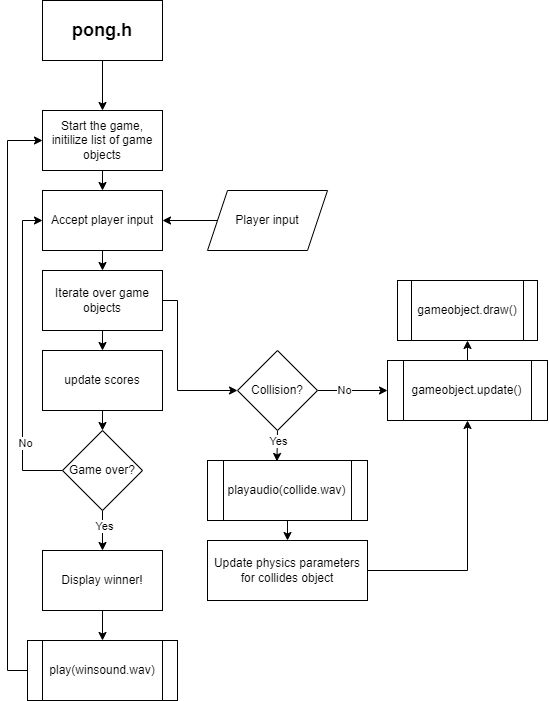

The diagram above was exported from draw.io. Its source (the exported page's mxGraphModel, read from the mxfile embedded in the PNG):
<mxGraphModel dx="1376" dy="1030" grid="1" gridSize="10" guides="1" tooltips="1" connect="1" arrows="1" fold="1" page="1" pageScale="1" pageWidth="850" pageHeight="1100" math="0" shadow="0">
  <root>
    <mxCell id="0" />
    <mxCell id="1" parent="0" />
    <mxCell id="KhX1X4SvIM9pfGFfQodg-22" style="edgeStyle=orthogonalEdgeStyle;rounded=0;orthogonalLoop=1;jettySize=auto;html=1;exitX=0.5;exitY=1;exitDx=0;exitDy=0;entryX=0.5;entryY=0;entryDx=0;entryDy=0;" edge="1" parent="1" source="KhX1X4SvIM9pfGFfQodg-1" target="KhX1X4SvIM9pfGFfQodg-20">
      <mxGeometry relative="1" as="geometry" />
    </mxCell>
    <mxCell id="KhX1X4SvIM9pfGFfQodg-1" value="&lt;h2&gt;pong.h&lt;/h2&gt;" style="rounded=0;whiteSpace=wrap;html=1;" vertex="1" parent="1">
      <mxGeometry x="365" y="40" width="120" height="60" as="geometry" />
    </mxCell>
    <mxCell id="KhX1X4SvIM9pfGFfQodg-12" style="edgeStyle=orthogonalEdgeStyle;rounded=0;orthogonalLoop=1;jettySize=auto;html=1;exitX=0.5;exitY=1;exitDx=0;exitDy=0;entryX=0.5;entryY=0;entryDx=0;entryDy=0;" edge="1" parent="1" source="KhX1X4SvIM9pfGFfQodg-2" target="KhX1X4SvIM9pfGFfQodg-6">
      <mxGeometry relative="1" as="geometry" />
    </mxCell>
    <mxCell id="KhX1X4SvIM9pfGFfQodg-2" value="Accept player input" style="rounded=0;whiteSpace=wrap;html=1;" vertex="1" parent="1">
      <mxGeometry x="365" y="230" width="120" height="60" as="geometry" />
    </mxCell>
    <mxCell id="KhX1X4SvIM9pfGFfQodg-10" style="edgeStyle=orthogonalEdgeStyle;rounded=0;orthogonalLoop=1;jettySize=auto;html=1;exitX=0;exitY=0.5;exitDx=0;exitDy=0;entryX=1;entryY=0.5;entryDx=0;entryDy=0;" edge="1" parent="1" source="KhX1X4SvIM9pfGFfQodg-3" target="KhX1X4SvIM9pfGFfQodg-2">
      <mxGeometry relative="1" as="geometry" />
    </mxCell>
    <mxCell id="KhX1X4SvIM9pfGFfQodg-3" value="Player input" style="shape=parallelogram;perimeter=parallelogramPerimeter;whiteSpace=wrap;html=1;fixedSize=1;" vertex="1" parent="1">
      <mxGeometry x="530" y="230" width="120" height="60" as="geometry" />
    </mxCell>
    <mxCell id="KhX1X4SvIM9pfGFfQodg-13" style="edgeStyle=orthogonalEdgeStyle;rounded=0;orthogonalLoop=1;jettySize=auto;html=1;exitX=0.5;exitY=1;exitDx=0;exitDy=0;entryX=0.5;entryY=0;entryDx=0;entryDy=0;" edge="1" parent="1" source="KhX1X4SvIM9pfGFfQodg-6" target="KhX1X4SvIM9pfGFfQodg-8">
      <mxGeometry relative="1" as="geometry" />
    </mxCell>
    <mxCell id="KhX1X4SvIM9pfGFfQodg-30" style="edgeStyle=orthogonalEdgeStyle;rounded=0;orthogonalLoop=1;jettySize=auto;html=1;exitX=1;exitY=0.5;exitDx=0;exitDy=0;entryX=0;entryY=0.5;entryDx=0;entryDy=0;" edge="1" parent="1" source="KhX1X4SvIM9pfGFfQodg-6" target="KhX1X4SvIM9pfGFfQodg-29">
      <mxGeometry relative="1" as="geometry">
        <Array as="points">
          <mxPoint x="500" y="340" />
          <mxPoint x="500" y="430" />
        </Array>
      </mxGeometry>
    </mxCell>
    <mxCell id="KhX1X4SvIM9pfGFfQodg-6" value="Iterate over game objects" style="rounded=0;whiteSpace=wrap;html=1;" vertex="1" parent="1">
      <mxGeometry x="365" y="310" width="120" height="60" as="geometry" />
    </mxCell>
    <mxCell id="KhX1X4SvIM9pfGFfQodg-43" style="edgeStyle=orthogonalEdgeStyle;rounded=0;orthogonalLoop=1;jettySize=auto;html=1;exitX=0.5;exitY=0;exitDx=0;exitDy=0;entryX=0.5;entryY=1;entryDx=0;entryDy=0;" edge="1" parent="1" source="KhX1X4SvIM9pfGFfQodg-7" target="KhX1X4SvIM9pfGFfQodg-41">
      <mxGeometry relative="1" as="geometry" />
    </mxCell>
    <mxCell id="KhX1X4SvIM9pfGFfQodg-7" value="gameobject.update()" style="shape=process;whiteSpace=wrap;html=1;backgroundOutline=1;" vertex="1" parent="1">
      <mxGeometry x="710" y="400" width="160" height="60" as="geometry" />
    </mxCell>
    <mxCell id="KhX1X4SvIM9pfGFfQodg-18" style="edgeStyle=orthogonalEdgeStyle;rounded=0;orthogonalLoop=1;jettySize=auto;html=1;exitX=0.5;exitY=1;exitDx=0;exitDy=0;entryX=0.5;entryY=0;entryDx=0;entryDy=0;" edge="1" parent="1" source="KhX1X4SvIM9pfGFfQodg-8" target="KhX1X4SvIM9pfGFfQodg-14">
      <mxGeometry relative="1" as="geometry" />
    </mxCell>
    <mxCell id="KhX1X4SvIM9pfGFfQodg-8" value="update scores" style="rounded=0;whiteSpace=wrap;html=1;" vertex="1" parent="1">
      <mxGeometry x="365" y="390" width="120" height="60" as="geometry" />
    </mxCell>
    <mxCell id="KhX1X4SvIM9pfGFfQodg-15" style="edgeStyle=orthogonalEdgeStyle;rounded=0;orthogonalLoop=1;jettySize=auto;html=1;exitX=0;exitY=0.5;exitDx=0;exitDy=0;entryX=0;entryY=0.5;entryDx=0;entryDy=0;" edge="1" parent="1" source="KhX1X4SvIM9pfGFfQodg-14" target="KhX1X4SvIM9pfGFfQodg-2">
      <mxGeometry relative="1" as="geometry" />
    </mxCell>
    <mxCell id="KhX1X4SvIM9pfGFfQodg-24" value="No" style="edgeLabel;html=1;align=center;verticalAlign=middle;resizable=0;points=[];" vertex="1" connectable="0" parent="KhX1X4SvIM9pfGFfQodg-15">
      <mxGeometry x="-0.5613" y="-2" relative="1" as="geometry">
        <mxPoint as="offset" />
      </mxGeometry>
    </mxCell>
    <mxCell id="KhX1X4SvIM9pfGFfQodg-17" style="edgeStyle=orthogonalEdgeStyle;rounded=0;orthogonalLoop=1;jettySize=auto;html=1;exitX=0.5;exitY=1;exitDx=0;exitDy=0;entryX=0.5;entryY=0;entryDx=0;entryDy=0;" edge="1" parent="1" source="KhX1X4SvIM9pfGFfQodg-14" target="KhX1X4SvIM9pfGFfQodg-16">
      <mxGeometry relative="1" as="geometry" />
    </mxCell>
    <mxCell id="KhX1X4SvIM9pfGFfQodg-25" value="Yes" style="edgeLabel;html=1;align=center;verticalAlign=middle;resizable=0;points=[];" vertex="1" connectable="0" parent="KhX1X4SvIM9pfGFfQodg-17">
      <mxGeometry x="-0.2213" y="1" relative="1" as="geometry">
        <mxPoint as="offset" />
      </mxGeometry>
    </mxCell>
    <mxCell id="KhX1X4SvIM9pfGFfQodg-14" value="Game over?" style="rhombus;whiteSpace=wrap;html=1;" vertex="1" parent="1">
      <mxGeometry x="385" y="470" width="80" height="80" as="geometry" />
    </mxCell>
    <mxCell id="KhX1X4SvIM9pfGFfQodg-34" style="edgeStyle=orthogonalEdgeStyle;rounded=0;orthogonalLoop=1;jettySize=auto;html=1;exitX=0.5;exitY=1;exitDx=0;exitDy=0;entryX=0.5;entryY=0;entryDx=0;entryDy=0;" edge="1" parent="1" source="KhX1X4SvIM9pfGFfQodg-16" target="KhX1X4SvIM9pfGFfQodg-28">
      <mxGeometry relative="1" as="geometry" />
    </mxCell>
    <mxCell id="KhX1X4SvIM9pfGFfQodg-16" value="Display winner!" style="rounded=0;whiteSpace=wrap;html=1;" vertex="1" parent="1">
      <mxGeometry x="365" y="590" width="120" height="60" as="geometry" />
    </mxCell>
    <mxCell id="KhX1X4SvIM9pfGFfQodg-23" style="edgeStyle=orthogonalEdgeStyle;rounded=0;orthogonalLoop=1;jettySize=auto;html=1;exitX=0.5;exitY=1;exitDx=0;exitDy=0;entryX=0.5;entryY=0;entryDx=0;entryDy=0;" edge="1" parent="1" source="KhX1X4SvIM9pfGFfQodg-20" target="KhX1X4SvIM9pfGFfQodg-2">
      <mxGeometry relative="1" as="geometry" />
    </mxCell>
    <mxCell id="KhX1X4SvIM9pfGFfQodg-20" value="Start the game, initilize list of game objects" style="rounded=0;whiteSpace=wrap;html=1;" vertex="1" parent="1">
      <mxGeometry x="365" y="150" width="120" height="60" as="geometry" />
    </mxCell>
    <mxCell id="KhX1X4SvIM9pfGFfQodg-40" style="edgeStyle=orthogonalEdgeStyle;rounded=0;orthogonalLoop=1;jettySize=auto;html=1;exitX=0.5;exitY=1;exitDx=0;exitDy=0;entryX=0.5;entryY=0;entryDx=0;entryDy=0;" edge="1" parent="1" source="KhX1X4SvIM9pfGFfQodg-26" target="KhX1X4SvIM9pfGFfQodg-36">
      <mxGeometry relative="1" as="geometry" />
    </mxCell>
    <mxCell id="KhX1X4SvIM9pfGFfQodg-26" value="playaudio(collide.wav)" style="shape=process;whiteSpace=wrap;html=1;backgroundOutline=1;" vertex="1" parent="1">
      <mxGeometry x="530" y="500" width="160" height="60" as="geometry" />
    </mxCell>
    <mxCell id="KhX1X4SvIM9pfGFfQodg-35" style="edgeStyle=orthogonalEdgeStyle;rounded=0;orthogonalLoop=1;jettySize=auto;html=1;exitX=0;exitY=0.5;exitDx=0;exitDy=0;entryX=0;entryY=0.5;entryDx=0;entryDy=0;" edge="1" parent="1" source="KhX1X4SvIM9pfGFfQodg-28" target="KhX1X4SvIM9pfGFfQodg-20">
      <mxGeometry relative="1" as="geometry" />
    </mxCell>
    <mxCell id="KhX1X4SvIM9pfGFfQodg-28" value="play(winsound.wav)" style="shape=process;whiteSpace=wrap;html=1;backgroundOutline=1;" vertex="1" parent="1">
      <mxGeometry x="350" y="680" width="150" height="60" as="geometry" />
    </mxCell>
    <mxCell id="KhX1X4SvIM9pfGFfQodg-31" style="edgeStyle=orthogonalEdgeStyle;rounded=0;orthogonalLoop=1;jettySize=auto;html=1;exitX=0.5;exitY=1;exitDx=0;exitDy=0;entryX=0.434;entryY=0.016;entryDx=0;entryDy=0;entryPerimeter=0;" edge="1" parent="1" source="KhX1X4SvIM9pfGFfQodg-29" target="KhX1X4SvIM9pfGFfQodg-26">
      <mxGeometry relative="1" as="geometry" />
    </mxCell>
    <mxCell id="KhX1X4SvIM9pfGFfQodg-32" value="Yes" style="edgeLabel;html=1;align=center;verticalAlign=middle;resizable=0;points=[];" vertex="1" connectable="0" parent="KhX1X4SvIM9pfGFfQodg-31">
      <mxGeometry x="-0.3141" y="1" relative="1" as="geometry">
        <mxPoint as="offset" />
      </mxGeometry>
    </mxCell>
    <mxCell id="KhX1X4SvIM9pfGFfQodg-37" style="edgeStyle=orthogonalEdgeStyle;rounded=0;orthogonalLoop=1;jettySize=auto;html=1;exitX=1;exitY=0.5;exitDx=0;exitDy=0;entryX=0;entryY=0.5;entryDx=0;entryDy=0;" edge="1" parent="1" source="KhX1X4SvIM9pfGFfQodg-29" target="KhX1X4SvIM9pfGFfQodg-7">
      <mxGeometry relative="1" as="geometry" />
    </mxCell>
    <mxCell id="KhX1X4SvIM9pfGFfQodg-38" value="No" style="edgeLabel;html=1;align=center;verticalAlign=middle;resizable=0;points=[];" vertex="1" connectable="0" parent="KhX1X4SvIM9pfGFfQodg-37">
      <mxGeometry x="-0.2405" y="1" relative="1" as="geometry">
        <mxPoint as="offset" />
      </mxGeometry>
    </mxCell>
    <mxCell id="KhX1X4SvIM9pfGFfQodg-29" value="Collision?" style="rhombus;whiteSpace=wrap;html=1;" vertex="1" parent="1">
      <mxGeometry x="560" y="390" width="80" height="80" as="geometry" />
    </mxCell>
    <mxCell id="KhX1X4SvIM9pfGFfQodg-39" style="edgeStyle=orthogonalEdgeStyle;rounded=0;orthogonalLoop=1;jettySize=auto;html=1;exitX=1;exitY=0.5;exitDx=0;exitDy=0;entryX=0.5;entryY=1;entryDx=0;entryDy=0;" edge="1" parent="1" source="KhX1X4SvIM9pfGFfQodg-36" target="KhX1X4SvIM9pfGFfQodg-7">
      <mxGeometry relative="1" as="geometry" />
    </mxCell>
    <mxCell id="KhX1X4SvIM9pfGFfQodg-36" value="Update physics parameters for collides object" style="rounded=0;whiteSpace=wrap;html=1;" vertex="1" parent="1">
      <mxGeometry x="530" y="580" width="160" height="60" as="geometry" />
    </mxCell>
    <mxCell id="KhX1X4SvIM9pfGFfQodg-41" value="gameobject.draw()" style="shape=process;whiteSpace=wrap;html=1;backgroundOutline=1;" vertex="1" parent="1">
      <mxGeometry x="720" y="320" width="140" height="60" as="geometry" />
    </mxCell>
  </root>
</mxGraphModel>